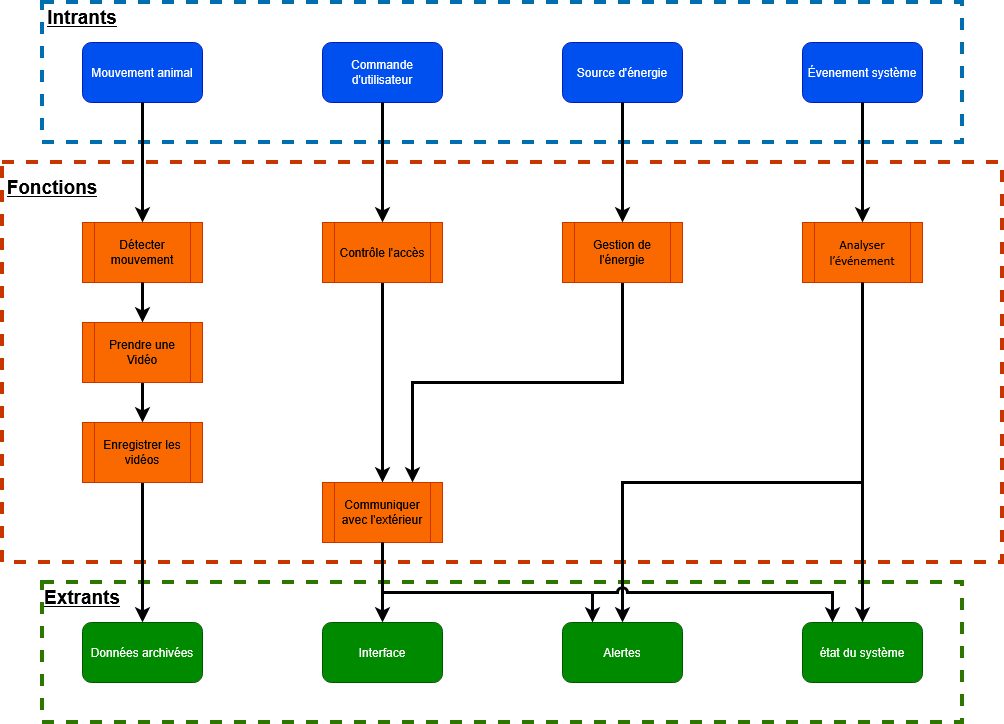

The diagram above was exported from draw.io. Its source (the exported page's mxGraphModel, read from the mxfile embedded in the PNG):
<mxGraphModel dx="1375" dy="796" grid="1" gridSize="10" guides="1" tooltips="1" connect="1" arrows="1" fold="1" page="1" pageScale="1" pageWidth="1100" pageHeight="850" background="light-dark(#FFFFFF,#FFFFFF)" math="0" shadow="0">
  <root>
    <mxCell id="0" />
    <mxCell id="1" parent="0" />
    <mxCell id="E9L8uG32Q5AC7NXLklB--27" parent="1" style="rounded=0;whiteSpace=wrap;html=1;fillColor=none;strokeColor=light-dark(#C73500,#FF8000);strokeWidth=4;fontColor=#000000;perimeterSpacing=0;dashed=1;" value="" vertex="1">
      <mxGeometry height="400" width="1000" x="40" y="240" as="geometry" />
    </mxCell>
    <mxCell id="E9L8uG32Q5AC7NXLklB--24" parent="1" style="rounded=0;whiteSpace=wrap;html=1;fillColor=none;strokeColor=#2D7600;strokeWidth=4;fontColor=#ffffff;perimeterSpacing=0;dashed=1;" value="" vertex="1">
      <mxGeometry height="140" width="920" x="80" y="660" as="geometry" />
    </mxCell>
    <mxCell id="Hss04u528seFxMROfv8x-16" parent="1" style="rounded=0;whiteSpace=wrap;html=1;fillColor=none;strokeColor=light-dark(#006EAF,#6DB2FF);strokeWidth=4;fontColor=#ffffff;perimeterSpacing=0;dashed=1;" value="" vertex="1">
      <mxGeometry height="140" width="920" x="80" y="80" as="geometry" />
    </mxCell>
    <mxCell id="Hss04u528seFxMROfv8x-1" parent="1" style="rounded=1;whiteSpace=wrap;html=1;fillColor=#0050ef;strokeColor=#001DBC;fontColor=#ffffff;" value="Mouvement animal" vertex="1">
      <mxGeometry height="60" width="120" x="120" y="120" as="geometry" />
    </mxCell>
    <mxCell id="Hss04u528seFxMROfv8x-2" parent="1" style="rounded=1;whiteSpace=wrap;html=1;fillColor=#0050ef;fontColor=#ffffff;strokeColor=#001DBC;" value="Commande d'utilisateur" vertex="1">
      <mxGeometry height="60" width="120" x="360" y="120" as="geometry" />
    </mxCell>
    <mxCell id="Hss04u528seFxMROfv8x-3" parent="1" style="rounded=1;whiteSpace=wrap;html=1;fillColor=#0050ef;fontColor=#ffffff;strokeColor=#001DBC;" value="Évenement système" vertex="1">
      <mxGeometry height="60" width="120" x="840" y="120" as="geometry" />
    </mxCell>
    <mxCell id="Hss04u528seFxMROfv8x-4" parent="1" style="rounded=1;whiteSpace=wrap;html=1;fillColor=#0050ef;fontColor=#ffffff;strokeColor=#001DBC;" value="Source d'énergie" vertex="1">
      <mxGeometry height="60" width="120" x="600" y="120" as="geometry" />
    </mxCell>
    <mxCell id="E9L8uG32Q5AC7NXLklB--12" edge="1" parent="1" source="Hss04u528seFxMROfv8x-5" style="edgeStyle=orthogonalEdgeStyle;rounded=0;orthogonalLoop=1;jettySize=auto;html=1;exitX=0.5;exitY=1;exitDx=0;exitDy=0;entryX=0.5;entryY=0;entryDx=0;entryDy=0;strokeColor=light-dark(#000000,#000000);strokeWidth=3;" target="Hss04u528seFxMROfv8x-6">
      <mxGeometry relative="1" as="geometry" />
    </mxCell>
    <mxCell id="Hss04u528seFxMROfv8x-5" parent="1" style="shape=process;whiteSpace=wrap;html=1;backgroundOutline=1;fillColor=light-dark(#FA6800,#FF8000);fontColor=#000000;strokeColor=#C73500;" value="Contrôle l'accès" vertex="1">
      <mxGeometry height="60" width="120" x="360" y="300" as="geometry" />
    </mxCell>
    <mxCell id="Hss04u528seFxMROfv8x-6" parent="1" style="shape=process;whiteSpace=wrap;html=1;backgroundOutline=1;fillColor=light-dark(#FA6800,#FF8000);fontColor=#000000;strokeColor=#C73500;" value="Communiquer avec l'extérieur" vertex="1">
      <mxGeometry height="60" width="120" x="360" y="560" as="geometry" />
    </mxCell>
    <mxCell id="E9L8uG32Q5AC7NXLklB--3" edge="1" parent="1" source="Hss04u528seFxMROfv8x-7" style="edgeStyle=orthogonalEdgeStyle;rounded=0;orthogonalLoop=1;jettySize=auto;html=1;exitX=0.5;exitY=1;exitDx=0;exitDy=0;entryX=0.5;entryY=0;entryDx=0;entryDy=0;strokeWidth=3;strokeColor=light-dark(#000000,#000000);" target="Hss04u528seFxMROfv8x-8">
      <mxGeometry relative="1" as="geometry" />
    </mxCell>
    <mxCell id="Hss04u528seFxMROfv8x-7" parent="1" style="shape=process;whiteSpace=wrap;html=1;backgroundOutline=1;fillColor=light-dark(#FA6800,#FF8000);fontColor=#000000;strokeColor=#C73500;" value="&lt;div align=&quot;center&quot;&gt;Prendre une Vidéo&lt;/div&gt;" vertex="1">
      <mxGeometry height="60" width="120" x="120" y="400" as="geometry" />
    </mxCell>
    <mxCell id="E9L8uG32Q5AC7NXLklB--4" edge="1" parent="1" source="Hss04u528seFxMROfv8x-8" style="edgeStyle=orthogonalEdgeStyle;rounded=0;orthogonalLoop=1;jettySize=auto;html=1;entryX=0.5;entryY=0;entryDx=0;entryDy=0;strokeColor=light-dark(#000000,#000000);strokeWidth=3;" target="Hss04u528seFxMROfv8x-12">
      <mxGeometry relative="1" as="geometry" />
    </mxCell>
    <mxCell id="Hss04u528seFxMROfv8x-8" parent="1" style="shape=process;whiteSpace=wrap;html=1;backgroundOutline=1;fillColor=light-dark(#FA6800,#FF8000);fontColor=#000000;strokeColor=#C73500;" value="Enregistrer les vidéos" vertex="1">
      <mxGeometry height="60" width="120" x="120" y="500" as="geometry" />
    </mxCell>
    <mxCell id="E9L8uG32Q5AC7NXLklB--11" edge="1" parent="1" source="Hss04u528seFxMROfv8x-10" style="edgeStyle=orthogonalEdgeStyle;rounded=0;orthogonalLoop=1;jettySize=auto;html=1;entryX=0.75;entryY=0;entryDx=0;entryDy=0;strokeColor=light-dark(#000000,#000000);strokeWidth=3;jumpStyle=arc;" target="Hss04u528seFxMROfv8x-6">
      <mxGeometry relative="1" as="geometry">
        <Array as="points">
          <mxPoint x="660" y="460" />
          <mxPoint x="450" y="460" />
        </Array>
      </mxGeometry>
    </mxCell>
    <mxCell id="Hss04u528seFxMROfv8x-10" parent="1" style="shape=process;whiteSpace=wrap;html=1;backgroundOutline=1;fillColor=light-dark(#FA6800,#FF8000);fontColor=#000000;strokeColor=#C73500;" value="Gestion de l'énergie" vertex="1">
      <mxGeometry height="60" width="120" x="600" y="300" as="geometry" />
    </mxCell>
    <mxCell id="Hss04u528seFxMROfv8x-11" parent="1" style="shape=process;whiteSpace=wrap;html=1;backgroundOutline=1;fillColor=light-dark(#FA6800,#FF8000);fontColor=#000000;strokeColor=#C73500;" value="Détecter mouvement" vertex="1">
      <mxGeometry height="60" width="120" x="120" y="300" as="geometry" />
    </mxCell>
    <mxCell id="Hss04u528seFxMROfv8x-12" parent="1" style="rounded=1;whiteSpace=wrap;html=1;fillColor=#008a00;fontColor=#ffffff;strokeColor=#005700;" value="Données archivées" vertex="1">
      <mxGeometry height="60" width="120" x="120" y="700" as="geometry" />
    </mxCell>
    <mxCell id="Hss04u528seFxMROfv8x-13" parent="1" style="rounded=1;whiteSpace=wrap;html=1;fillColor=#008a00;fontColor=#ffffff;strokeColor=#005700;" value="état du système" vertex="1">
      <mxGeometry height="60" width="120" x="840" y="700" as="geometry" />
    </mxCell>
    <mxCell id="Hss04u528seFxMROfv8x-14" parent="1" style="rounded=1;whiteSpace=wrap;html=1;fillColor=#008a00;fontColor=#ffffff;strokeColor=#005700;" value="Alertes" vertex="1">
      <mxGeometry height="60" width="120" x="600" y="700" as="geometry" />
    </mxCell>
    <mxCell id="Hss04u528seFxMROfv8x-15" parent="1" style="rounded=1;whiteSpace=wrap;html=1;fillColor=#008a00;fontColor=#ffffff;strokeColor=#005700;" value="Interface" vertex="1">
      <mxGeometry height="60" width="120" x="360" y="700" as="geometry" />
    </mxCell>
    <mxCell id="Hss04u528seFxMROfv8x-18" parent="1" style="shape=process;whiteSpace=wrap;html=1;backgroundOutline=1;fillColor=light-dark(#FA6800,#FF8000);fontColor=#000000;strokeColor=#C73500;" value="&lt;div&gt;&lt;font style=&quot;font-size: 13px;&quot;&gt;&lt;span data-contrast=&quot;auto&quot; style=&quot;font-family: Calibri, &amp;quot;Calibri_EmbeddedFont&amp;quot;, &amp;quot;Calibri_MSFontService&amp;quot;, sans-serif;&quot; lang=&quot;FR-CA&quot; class=&quot;TextRun SCXW19925981 BCX2&quot;&gt;&lt;span class=&quot;NormalTextRun SCXW19925981 BCX2&quot;&gt;Analyser &lt;/span&gt;&lt;span class=&quot;NormalTextRun SCXW19925981 BCX2&quot;&gt;l’événement&lt;/span&gt;&lt;/span&gt;&lt;/font&gt;&lt;/div&gt;" vertex="1">
      <mxGeometry height="60" width="120" x="840" y="300" as="geometry" />
    </mxCell>
    <mxCell id="E9L8uG32Q5AC7NXLklB--1" edge="1" parent="1" source="Hss04u528seFxMROfv8x-1" style="edgeStyle=orthogonalEdgeStyle;rounded=0;orthogonalLoop=1;jettySize=auto;html=1;entryX=0.5;entryY=0;entryDx=0;entryDy=0;strokeColor=light-dark(#000000,#050505);startSize=6;strokeWidth=3;" target="Hss04u528seFxMROfv8x-11">
      <mxGeometry relative="1" as="geometry" />
    </mxCell>
    <mxCell id="E9L8uG32Q5AC7NXLklB--2" edge="1" parent="1" source="Hss04u528seFxMROfv8x-11" style="edgeStyle=orthogonalEdgeStyle;rounded=0;orthogonalLoop=1;jettySize=auto;html=1;entryX=0.5;entryY=0;entryDx=0;entryDy=0;strokeColor=light-dark(#000000,#000000);strokeWidth=3;" target="Hss04u528seFxMROfv8x-7">
      <mxGeometry relative="1" as="geometry" />
    </mxCell>
    <mxCell id="E9L8uG32Q5AC7NXLklB--5" edge="1" parent="1" source="Hss04u528seFxMROfv8x-2" style="edgeStyle=orthogonalEdgeStyle;rounded=0;orthogonalLoop=1;jettySize=auto;html=1;entryX=0.5;entryY=0;entryDx=0;entryDy=0;strokeColor=light-dark(#000000,#000000);strokeWidth=3;" target="Hss04u528seFxMROfv8x-5">
      <mxGeometry relative="1" as="geometry" />
    </mxCell>
    <mxCell id="E9L8uG32Q5AC7NXLklB--7" edge="1" parent="1" source="Hss04u528seFxMROfv8x-4" style="edgeStyle=orthogonalEdgeStyle;rounded=0;orthogonalLoop=1;jettySize=auto;html=1;entryX=0.5;entryY=0;entryDx=0;entryDy=0;strokeColor=light-dark(#000000,#000000);strokeWidth=3;" target="Hss04u528seFxMROfv8x-10">
      <mxGeometry relative="1" as="geometry" />
    </mxCell>
    <mxCell id="E9L8uG32Q5AC7NXLklB--6" edge="1" parent="1" source="Hss04u528seFxMROfv8x-3" style="edgeStyle=orthogonalEdgeStyle;rounded=0;orthogonalLoop=1;jettySize=auto;html=1;entryX=0.5;entryY=0;entryDx=0;entryDy=0;strokeColor=light-dark(#000000,#000000);strokeWidth=3;" target="Hss04u528seFxMROfv8x-18">
      <mxGeometry relative="1" as="geometry" />
    </mxCell>
    <mxCell id="E9L8uG32Q5AC7NXLklB--10" parent="1" style="text;html=1;whiteSpace=wrap;strokeColor=none;fillColor=none;align=center;verticalAlign=middle;rounded=0;fontSize=19;" value="&lt;span style=&quot;color: light-dark(rgb(0, 0, 0), rgb(0, 0, 0));&quot;&gt;&lt;b&gt;&lt;u&gt;Fonctions&lt;/u&gt;&lt;/b&gt;&lt;/span&gt;" vertex="1">
      <mxGeometry height="30" width="60" x="60" y="250" as="geometry" />
    </mxCell>
    <mxCell id="E9L8uG32Q5AC7NXLklB--8" parent="1" style="text;html=1;whiteSpace=wrap;strokeColor=none;fillColor=none;align=center;verticalAlign=middle;rounded=0;" value="&lt;font style=&quot;font-size: 19px;&quot;&gt;&lt;span style=&quot;color: light-dark(rgb(0, 0, 0), rgb(0, 0, 0));&quot;&gt;&lt;b&gt;&lt;u&gt;Intrants&lt;/u&gt;&lt;/b&gt;&lt;/span&gt;&lt;/font&gt;" vertex="1">
      <mxGeometry height="30" width="60" x="90" y="80" as="geometry" />
    </mxCell>
    <mxCell id="E9L8uG32Q5AC7NXLklB--13" edge="1" parent="1" source="Hss04u528seFxMROfv8x-6" style="edgeStyle=orthogonalEdgeStyle;rounded=0;orthogonalLoop=1;jettySize=auto;html=1;exitX=0.5;exitY=1;exitDx=0;exitDy=0;entryX=0.5;entryY=0;entryDx=0;entryDy=0;strokeColor=light-dark(#000000,#000000);strokeWidth=3;" target="Hss04u528seFxMROfv8x-15">
      <mxGeometry relative="1" as="geometry">
        <Array as="points">
          <mxPoint x="420" y="650" />
          <mxPoint x="420" y="650" />
        </Array>
      </mxGeometry>
    </mxCell>
    <mxCell id="E9L8uG32Q5AC7NXLklB--14" edge="1" parent="1" style="endArrow=classic;html=1;rounded=0;strokeColor=light-dark(#000000,#000000);strokeWidth=3;" value="">
      <mxGeometry height="50" relative="1" width="50" as="geometry">
        <Array as="points">
          <mxPoint x="530" y="670" />
          <mxPoint x="630" y="670" />
        </Array>
        <mxPoint x="420" y="670" as="sourcePoint" />
        <mxPoint x="630" y="700" as="targetPoint" />
      </mxGeometry>
    </mxCell>
    <mxCell id="E9L8uG32Q5AC7NXLklB--26" parent="1" style="text;html=1;whiteSpace=wrap;strokeColor=none;fillColor=none;align=center;verticalAlign=middle;rounded=0;fontSize=19;" value="&lt;b style=&quot;color: light-dark(rgb(0, 0, 0), rgb(0, 0, 0));&quot;&gt;&lt;u&gt;Extrants&lt;/u&gt;&lt;/b&gt;" vertex="1">
      <mxGeometry height="30" width="60" x="90" y="660" as="geometry" />
    </mxCell>
    <mxCell id="E9L8uG32Q5AC7NXLklB--28" edge="1" parent="1" source="Hss04u528seFxMROfv8x-18" style="edgeStyle=orthogonalEdgeStyle;rounded=0;orthogonalLoop=1;jettySize=auto;html=1;entryX=0.5;entryY=0;entryDx=0;entryDy=0;fontFamily=Helvetica;fontSize=12;fontColor=default;strokeWidth=3;strokeColor=light-dark(#000000,#000000);exitX=0.5;exitY=1;exitDx=0;exitDy=0;" target="Hss04u528seFxMROfv8x-13">
      <mxGeometry relative="1" as="geometry">
        <Array as="points">
          <mxPoint x="900" y="420" />
          <mxPoint x="900" y="420" />
        </Array>
        <mxPoint x="900" y="460" as="sourcePoint" />
      </mxGeometry>
    </mxCell>
    <mxCell id="E9L8uG32Q5AC7NXLklB--29" edge="1" parent="1" style="endArrow=classic;html=1;rounded=0;fontFamily=Helvetica;fontSize=12;fontColor=default;entryX=0.5;entryY=0;entryDx=0;entryDy=0;strokeWidth=3;strokeColor=light-dark(#000000,#000000);" target="Hss04u528seFxMROfv8x-14" value="">
      <mxGeometry height="50" relative="1" width="50" as="geometry">
        <Array as="points">
          <mxPoint x="660" y="560" />
        </Array>
        <mxPoint x="900" y="560" as="sourcePoint" />
        <mxPoint x="620" y="420" as="targetPoint" />
      </mxGeometry>
    </mxCell>
    <mxCell id="E9L8uG32Q5AC7NXLklB--15" edge="1" parent="1" style="endArrow=classic;html=1;rounded=0;strokeColor=light-dark(#000000,#000000);strokeWidth=3;noJump=0;jumpStyle=arc;entryX=0.25;entryY=0;entryDx=0;entryDy=0;" target="Hss04u528seFxMROfv8x-13" value="">
      <mxGeometry height="50" relative="1" width="50" as="geometry">
        <Array as="points">
          <mxPoint x="780" y="670" />
          <mxPoint x="870" y="670" />
        </Array>
        <mxPoint x="630" y="670" as="sourcePoint" />
        <mxPoint x="870" y="710" as="targetPoint" />
      </mxGeometry>
    </mxCell>
  </root>
</mxGraphModel>